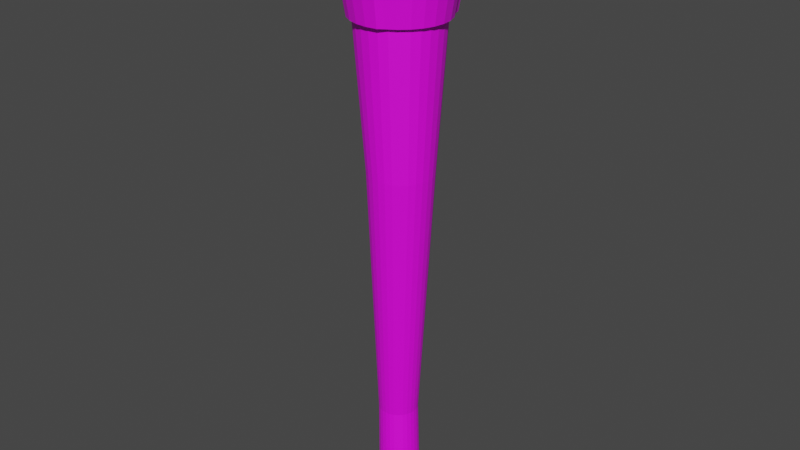 # Source: torch.blend  (saved by Blender 2.80.75; exported with 4.5.12 LTS)
import bpy
from mathutils import Matrix  # noqa: F401  (used for matrix-valued properties, if any)

bpy.ops.wm.read_factory_settings(use_empty=True)
scene = bpy.context.scene
scene.name = 'Scene'

# ---- collections
col_collection = bpy.data.collections.new('Collection'); scene.collection.children.link(col_collection)

# ---- images (referenced by path relative to the original .blend; pixels are not part of the script)
import os
ASSET_DIR = os.environ.get("B2B_ASSET_DIR", "")  # directory of the original .blend (textures are referenced by path, not embedded)
HERE = os.path.dirname(os.path.abspath(__file__))  # packed textures are extracted next to this script under _unpacked/

def load_image(name, relpath, width, height, colorspace="sRGB"):
    """Load a texture the original file referenced (path relative to the .blend, or extracted next to this script)."""
    p = next((c for c in (os.path.join(HERE, relpath), os.path.join(ASSET_DIR, relpath)) if relpath and os.path.exists(c)), "")
    if p:
        img = bpy.data.images.load(p, check_existing=True)
        img.name = name
    else:  # same state as the original file: an image datablock whose file is absent (Cycles renders it pink)
        img = bpy.data.images.new(name, width, height)
        img.source = "FILE"
        img.filepath = "//" + (relpath or name)
    img.colorspace_settings.name = colorspace
    return img
img_torch_wood_png = load_image('torch_wood.png', 'torch_wood.png', 1024, 1024, 'sRGB')
img_torch_cloth_png = load_image('torch_cloth.png', 'torch_cloth.png', 1024, 1024, 'sRGB')

# ---- materials (node trees are filled in below, after node groups)
mat_material_001 = bpy.data.materials.new('Material.001')
mat_material_001.use_transparent_shadow = False
mat_material_002 = bpy.data.materials.new('Material.002')
mat_material_002.use_transparent_shadow = False

# ---- material node trees
mat_material_001.use_nodes = True; mat_material_001.node_tree.nodes.clear()
_N = mat_material_001.node_tree.nodes; _L = mat_material_001.node_tree.links
n0 = _N.new('ShaderNodeOutputMaterial'); n0.name = 'Material Output'; n0.location = (300, 300)
n1 = _N.new('ShaderNodeBsdfPrincipled'); n1.name = 'Principled BSDF'; n1.location = (10, 300)
n1.distribution = 'GGX'
n1.subsurface_method = 'BURLEY'
n1.inputs[3].default_value = 1.45
n1.inputs[27].default_value = (0.0, 0.0, 0.0, 1.0)
n1.inputs[28].default_value = 1.0
n2 = _N.new('ShaderNodeTexImage'); n2.name = 'Image Texture'; n2.location = (-280, 280)
n2.image = img_torch_wood_png
n2.interpolation = 'Closest'
_L.new(n1.outputs[0], n0.inputs[0])
_L.new(n2.outputs[0], n1.inputs[0])
n0.is_active_output = True
mat_material_002.use_nodes = True; mat_material_002.node_tree.nodes.clear()
_N = mat_material_002.node_tree.nodes; _L = mat_material_002.node_tree.links
n0 = _N.new('ShaderNodeOutputMaterial'); n0.name = 'Material Output'; n0.location = (300, 300)
n1 = _N.new('ShaderNodeBsdfPrincipled'); n1.name = 'Principled BSDF'; n1.location = (10, 300)
n1.distribution = 'GGX'
n1.subsurface_method = 'BURLEY'
n1.inputs[3].default_value = 1.45
n1.inputs[27].default_value = (0.0, 0.0, 0.0, 1.0)
n1.inputs[28].default_value = 1.0
n2 = _N.new('ShaderNodeTexImage'); n2.name = 'Image Texture'; n2.location = (-280, 280)
n2.image = img_torch_cloth_png
n2.interpolation = 'Closest'
_L.new(n1.outputs[0], n0.inputs[0])
_L.new(n2.outputs[0], n1.inputs[0])
n0.is_active_output = True

# ---- world
world_world = bpy.data.worlds.new('World'); scene.world = world_world
world_world.use_nodes = True; world_world.node_tree.nodes.clear()
_N = world_world.node_tree.nodes; _L = world_world.node_tree.links
n0 = _N.new('ShaderNodeOutputWorld'); n0.name = 'World Output'; n0.location = (300, 300)
n1 = _N.new('ShaderNodeBackground'); n1.name = 'Background'; n1.location = (10, 300)
n1.inputs[0].default_value = (0.05088, 0.05088, 0.05088, 1.0)
_L.new(n1.outputs[0], n0.inputs[0])
n0.is_active_output = True
world_world.color = (0.05088, 0.05088, 0.05088)
world_world.use_sun_shadow = False
world_world.sun_shadow_jitter_overblur = 0.0

# ---- meshes
me_cylinder = bpy.data.meshes.new('Cylinder')
me_cylinder.from_pydata([(1.234e-08, 0.0413, -1.0), (1.452e-08, 0.03134, 0.9182), (0.009189, 0.04026, -1.0), (0.006973, 0.03055, 0.9182), (0.01792, 0.03721, -1.0), (0.0136, 0.02823, 0.9182), (0.02575, 0.03229, -1.0), (0.01954, 0.0245, 0.9182), (0.03229, 0.02575, -1.0), (0.0245, 0.01954, 0.9182), (0.03721, 0.01792, -1.0), (0.02823, 0.0136, 0.9182), (0.04026, 0.009189, -1.0), (0.03055, 0.006973, 0.9182), (0.0413, 3.865e-08, -1.0), (0.03134, 3.997e-08, 0.9182), (0.04026, -0.009189, -1.0), (0.03055, -0.006973, 0.9182), (0.03721, -0.01792, -1.0), (0.02823, -0.0136, 0.9182), (0.03229, -0.02575, -1.0), (0.0245, -0.01954, 0.9182), (0.02575, -0.03229, -1.0), (0.01954, -0.0245, 0.9182), (0.01792, -0.03721, -1.0), (0.0136, -0.02823, 0.9182), (0.009189, -0.04026, -1.0), (0.006973, -0.03055, 0.9182), (-1.118e-09, -0.0413, -1.0), (4.306e-09, -0.03134, 0.9182), (-0.009189, -0.04026, -1.0), (-0.006973, -0.03055, 0.9182), (-0.01792, -0.03721, -1.0), (-0.0136, -0.02823, 0.9182), (-0.02575, -0.03229, -1.0), (-0.01954, -0.0245, 0.9182), (-0.03229, -0.02575, -1.0), (-0.0245, -0.01954, 0.9182), (-0.03721, -0.01792, -1.0), (-0.02823, -0.0136, 0.9182), (-0.04026, -0.009189, -1.0), (-0.03055, -0.006973, 0.9182), (-0.0413, 7.541e-08, -1.0), (-0.03134, 6.786e-08, 0.9182), (-0.04026, 0.009189, -1.0), (-0.03055, 0.006973, 0.9182), (-0.03721, 0.01792, -1.0), (-0.02823, 0.0136, 0.9182), (-0.03229, 0.02575, -1.0), (-0.0245, 0.01954, 0.9182), (-0.02575, 0.03229, -1.0), (-0.01954, 0.0245, 0.9182), (-0.01792, 0.03721, -1.0), (-0.0136, 0.02823, 0.9182), (-0.009189, 0.04026, -1.0), (-0.006973, 0.03055, 0.9182), (-0.01136, 0.04896, -0.6931), (-0.002627, 0.04797, -0.6931), (0.005667, 0.04507, -0.6931), (0.01311, 0.0404, -0.6931), (0.01932, 0.03418, -0.6931), (0.024, 0.02674, -0.6931), (0.0269, 0.01845, -0.6931), (0.02788, 0.009715, -0.6931), (0.0269, 0.0009828, -0.6931), (0.024, -0.007312, -0.6931), (0.01932, -0.01475, -0.6931), (0.01311, -0.02097, -0.6931), (0.005667, -0.02564, -0.6931), (-0.002627, -0.02854, -0.6931), (-0.01136, -0.02953, -0.6931), (-0.02009, -0.02854, -0.6931), (-0.02839, -0.02564, -0.6931), (-0.03583, -0.02097, -0.6931), (-0.04204, -0.01475, -0.6931), (-0.04672, -0.007312, -0.6931), (-0.04962, 0.0009828, -0.6931), (-0.0506, 0.009715, -0.6931), (-0.04962, 0.01845, -0.6931), (-0.04672, 0.02674, -0.6931), (-0.04204, 0.03418, -0.6931), (-0.03583, 0.0404, -0.6931), (-0.02839, 0.04507, -0.6931), (-0.02009, 0.04797, -0.6931), (0.008603, 0.05462, 0.1348), (0.02242, 0.05306, 0.1348), (0.03554, 0.04847, 0.1348), (0.04731, 0.04108, 0.1348), (0.05713, 0.03125, 0.1348), (0.06453, 0.01948, 0.1348), (0.06912, 0.006358, 0.1348), (0.07068, -0.007454, 0.1348), (0.06912, -0.02127, 0.1348), (0.06453, -0.03439, 0.1348), (0.05713, -0.04616, 0.1348), (0.04731, -0.05599, 0.1348), (0.03554, -0.06338, 0.1348), (0.02242, -0.06797, 0.1348), (0.008603, -0.06953, 0.1348), (-0.005209, -0.06797, 0.1348), (-0.01833, -0.06338, 0.1348), (-0.0301, -0.05599, 0.1348), (-0.03993, -0.04616, 0.1348), (-0.04732, -0.03439, 0.1348), (-0.05191, -0.02127, 0.1348), (-0.05347, -0.007454, 0.1348), (-0.05191, 0.006359, 0.1348), (-0.04732, 0.01948, 0.1348), (-0.03993, 0.03125, 0.1348), (-0.0301, 0.04108, 0.1348), (-0.01833, 0.04847, 0.1348), (-0.005209, 0.05306, 0.1348), (0.001424, 0.09274, 0.8568), (0.02234, 0.09039, 0.8568), (0.0422, 0.08344, 0.8568), (0.06002, 0.07224, 0.8568), (0.0749, 0.05736, 0.8568), (0.0861, 0.03954, 0.8568), (0.09305, 0.01968, 0.8568), (0.0954, -0.001234, 0.8568), (0.09305, -0.02215, 0.8568), (0.0861, -0.04201, 0.8568), (0.0749, -0.05983, 0.8568), (0.06002, -0.07471, 0.8568), (0.0422, -0.08591, 0.8568), (0.02234, -0.09286, 0.8568), (0.001424, -0.09521, 0.8568), (-0.01949, -0.09286, 0.8568), (-0.03935, -0.0859, 0.8568), (-0.05717, -0.07471, 0.8568), (-0.07205, -0.05983, 0.8568), (-0.08325, -0.04201, 0.8568), (-0.0902, -0.02215, 0.8568), (-0.09255, -0.001234, 0.8568), (-0.0902, 0.01968, 0.8568), (-0.08325, 0.03954, 0.8568), (-0.07205, 0.05736, 0.8568), (-0.05717, 0.07224, 0.8568), (-0.03935, 0.08344, 0.8568), (-0.01949, 0.09039, 0.8568), (0.008171, 0.08997, 0.5847), (0.008394, 0.0963, 0.836), (0.02977, 0.08764, 0.5847), (0.03147, 0.09381, 0.836), (0.05029, 0.08078, 0.5847), (0.05338, 0.08648, 0.836), (0.06869, 0.06972, 0.5847), (0.07304, 0.07467, 0.836), (0.07388, 0.05503, 0.5847), (0.07858, 0.05898, 0.836), (0.08544, 0.03743, 0.5847), (0.09094, 0.04018, 0.836), (0.09262, 0.01782, 0.5847), (0.09861, 0.01923, 0.836), (0.09506, -0.002832, 0.5847), (0.1012, -0.002832, 0.836), (0.09262, -0.02348, 0.5847), (0.09861, -0.02489, 0.836), (0.08544, -0.0431, 0.5847), (0.09094, -0.04584, 0.836), (0.07388, -0.06069, 0.5847), (0.07858, -0.06464, 0.836), (0.05851, -0.07539, 0.5847), (0.06216, -0.08034, 0.836), (0.0401, -0.08644, 0.5847), (0.0425, -0.09215, 0.836), (0.02977, -0.09331, 0.5847), (0.03147, -0.09948, 0.836), (0.008171, -0.09564, 0.5847), (0.008394, -0.102, 0.836), (-0.01343, -0.09331, 0.5847), (-0.01468, -0.09948, 0.836), (-0.03395, -0.08644, 0.5847), (-0.0366, -0.09215, 0.836), (-0.05235, -0.07539, 0.5847), (-0.05626, -0.08034, 0.836), (-0.06772, -0.06069, 0.5847), (-0.07268, -0.06464, 0.836), (-0.07929, -0.0431, 0.5847), (-0.08503, -0.04584, 0.836), (-0.08647, -0.02348, 0.5847), (-0.0927, -0.02489, 0.836), (-0.0889, -0.002832, 0.5847), (-0.0953, -0.002832, 0.836), (-0.08647, 0.01782, 0.5847), (-0.0927, 0.01923, 0.836), (-0.07929, 0.03743, 0.5847), (-0.08503, 0.04018, 0.836), (-0.06772, 0.05503, 0.5847), (-0.07267, 0.05898, 0.836), (-0.05235, 0.06972, 0.5847), (-0.05626, 0.07467, 0.836), (-0.03395, 0.08078, 0.5847), (-0.0366, 0.08648, 0.836), (-0.01343, 0.08764, 0.5847), (-0.01468, 0.09381, 0.836), (0.008613, 0.1025, 0.7048), (0.03313, 0.09987, 0.7048), (0.05642, 0.09208, 0.7048), (0.07732, 0.07953, 0.7048), (0.0832, 0.06285, 0.7048), (0.09633, 0.04288, 0.7048), (0.1045, 0.02061, 0.7048), (0.1072, -0.002832, 0.7048), (0.1045, -0.02627, 0.7048), (0.09633, -0.04854, 0.7048), (0.0832, -0.06851, 0.7048), (0.06575, -0.0852, 0.7048), (0.04486, -0.09775, 0.7048), (0.03313, -0.1055, 0.7048), (0.008613, -0.1082, 0.7048), (-0.01591, -0.1055, 0.7048), (-0.0392, -0.09775, 0.7048), (-0.06009, -0.0852, 0.7048), (-0.07754, -0.06851, 0.7048), (-0.09067, -0.04854, 0.7048), (-0.09881, -0.02627, 0.7048), (-0.1016, -0.002832, 0.7048), (-0.09881, 0.02061, 0.7048), (-0.09067, 0.04288, 0.7048), (-0.07754, 0.06285, 0.7048), (-0.06009, 0.07953, 0.7048), (-0.0392, 0.09208, 0.7048), (-0.01591, 0.09987, 0.7048)], [], [(112, 1, 3, 113), (113, 3, 5, 114), (114, 5, 7, 115), (115, 7, 9, 116), (116, 9, 11, 117), (117, 11, 13, 118), (118, 13, 15, 119), (119, 15, 17, 120), (120, 17, 19, 121), (121, 19, 21, 122), (122, 21, 23, 123), (123, 23, 25, 124), (124, 25, 27, 125), (125, 27, 29, 126), (126, 29, 31, 127), (127, 31, 33, 128), (128, 33, 35, 129), (129, 35, 37, 130), (130, 37, 39, 131), (131, 39, 41, 132), (132, 41, 43, 133), (133, 43, 45, 134), (134, 45, 47, 135), (135, 47, 49, 136), (136, 49, 51, 137), (137, 51, 53, 138), (3, 1, 55, 53, 51, 49, 47, 45, 43, 41, 39, 37, 35, 33, 31, 29, 27, 25, 23, 21, 19, 17, 15, 13, 11, 9, 7, 5), (138, 53, 55, 139), (139, 55, 1, 112), (0, 2, 4, 6, 8, 10, 12, 14, 16, 18, 20, 22, 24, 26, 28, 30, 32, 34, 36, 38, 40, 42, 44, 46, 48, 50, 52, 54), (54, 83, 56, 0), (52, 82, 83, 54), (50, 81, 82, 52), (48, 80, 81, 50), (46, 79, 80, 48), (44, 78, 79, 46), (42, 77, 78, 44), (40, 76, 77, 42), (38, 75, 76, 40), (36, 74, 75, 38), (34, 73, 74, 36), (32, 72, 73, 34), (30, 71, 72, 32), (28, 70, 71, 30), (26, 69, 70, 28), (24, 68, 69, 26), (22, 67, 68, 24), (20, 66, 67, 22), (18, 65, 66, 20), (16, 64, 65, 18), (14, 63, 64, 16), (12, 62, 63, 14), (10, 61, 62, 12), (8, 60, 61, 10), (6, 59, 60, 8), (4, 58, 59, 6), (2, 57, 58, 4), (0, 56, 57, 2), (83, 111, 84, 56), (82, 110, 111, 83), (81, 109, 110, 82), (80, 108, 109, 81), (79, 107, 108, 80), (78, 106, 107, 79), (77, 105, 106, 78), (76, 104, 105, 77), (75, 103, 104, 76), (74, 102, 103, 75), (73, 101, 102, 74), (72, 100, 101, 73), (71, 99, 100, 72), (70, 98, 99, 71), (69, 97, 98, 70), (68, 96, 97, 69), (67, 95, 96, 68), (66, 94, 95, 67), (65, 93, 94, 66), (64, 92, 93, 65), (63, 91, 92, 64), (62, 90, 91, 63), (61, 89, 90, 62), (60, 88, 89, 61), (59, 87, 88, 60), (58, 86, 87, 59), (57, 85, 86, 58), (56, 84, 85, 57), (111, 139, 112, 84), (110, 138, 139, 111), (109, 137, 138, 110), (108, 136, 137, 109), (107, 135, 136, 108), (106, 134, 135, 107), (105, 133, 134, 106), (104, 132, 133, 105), (103, 131, 132, 104), (102, 130, 131, 103), (101, 129, 130, 102), (100, 128, 129, 101), (99, 127, 128, 100), (98, 126, 127, 99), (97, 125, 126, 98), (96, 124, 125, 97), (95, 123, 124, 96), (94, 122, 123, 95), (93, 121, 122, 94), (92, 120, 121, 93), (91, 119, 120, 92), (90, 118, 119, 91), (89, 117, 118, 90), (88, 116, 117, 89), (87, 115, 116, 88), (86, 114, 115, 87), (85, 113, 114, 86), (84, 112, 113, 85), (196, 141, 143, 197), (197, 143, 145, 198), (198, 145, 147, 199), (199, 147, 149, 200), (200, 149, 151, 201), (201, 151, 153, 202), (202, 153, 155, 203), (203, 155, 157, 204), (204, 157, 159, 205), (205, 159, 161, 206), (206, 161, 163, 207), (207, 163, 165, 208), (208, 165, 167, 209), (209, 167, 169, 210), (210, 169, 171, 211), (211, 171, 173, 212), (212, 173, 175, 213), (213, 175, 177, 214), (214, 177, 179, 215), (215, 179, 181, 216), (216, 181, 183, 217), (217, 183, 185, 218), (218, 185, 187, 219), (219, 187, 189, 220), (220, 189, 191, 221), (221, 191, 193, 222), (143, 141, 195, 193, 191, 189, 187, 185, 183, 181, 179, 177, 175, 173, 171, 169, 167, 165, 163, 161, 159, 157, 155, 153, 151, 149, 147, 145), (222, 193, 195, 223), (223, 195, 141, 196), (140, 142, 144, 146, 148, 150, 152, 154, 156, 158, 160, 162, 164, 166, 168, 170, 172, 174, 176, 178, 180, 182, 184, 186, 188, 190, 192, 194), (194, 223, 196, 140), (192, 222, 223, 194), (190, 221, 222, 192), (188, 220, 221, 190), (186, 219, 220, 188), (184, 218, 219, 186), (182, 217, 218, 184), (180, 216, 217, 182), (178, 215, 216, 180), (176, 214, 215, 178), (174, 213, 214, 176), (172, 212, 213, 174), (170, 211, 212, 172), (168, 210, 211, 170), (166, 209, 210, 168), (164, 208, 209, 166), (162, 207, 208, 164), (160, 206, 207, 162), (158, 205, 206, 160), (156, 204, 205, 158), (154, 203, 204, 156), (152, 202, 203, 154), (150, 201, 202, 152), (148, 200, 201, 150), (146, 199, 200, 148), (144, 198, 199, 146), (142, 197, 198, 144), (140, 196, 197, 142)])
me_cylinder.polygons.foreach_set('material_index', [0, 0, 0, 0, 0, 0, 0, 0, 0, 0, 0, 0, 0, 0, 0, 0, 0, 0, 0, 0, 0, 0, 0, 0, 0, 0, 0, 0, 0, 0, 0, 0, 0, 0, 0, 0, 0, 0, 0, 0, 0, 0, 0, 0, 0, 0, 0, 0, 0, 0, 0, 0, 0, 0, 0, 0, 0, 0, 0, 0, 0, 0, 0, 0, 0, 0, 0, 0, 0, 0, 0, 0, 0, 0, 0, 0, 0, 0, 0, 0, 0, 0, 0, 0, 0, 0, 0, 0, 0, 0, 0, 0, 0, 0, 0, 0, 0, 0, 0, 0, 0, 0, 0, 0, 0, 0, 0, 0, 0, 0, 0, 0, 0, 0, 1, 1, 1, 1, 1, 1, 1, 1, 1, 1, 1, 1, 1, 1, 1, 1, 1, 1, 1, 1, 1, 1, 1, 1, 1, 1, 1, 1, 1, 1, 1, 1, 1, 1, 1, 1, 1, 1, 1, 1, 1, 1, 1, 1, 1, 1, 1, 1, 1, 1, 1, 1, 1, 1, 1, 1, 1, 1])
_uv = me_cylinder.uv_layers.new(name='UVMap')
_uv.uv.foreach_set('vector', [1.0, 0.9643, 1.0, 1.0, 0.9643, 1.0, 0.9643, 0.9643, 0.9643, 0.9643, 0.9643, 1.0, 0.9286, 1.0, 0.9286, 0.9643, 0.9286, 0.9643, 0.9286, 1.0, 0.8929, 1.0, 0.8929, 0.9643, 0.8929, 0.9643, 0.8929, 1.0, 0.8571, 1.0, 0.8571, 0.9643, 0.8571, 0.9643, 0.8571, 1.0, 0.8214, 1.0, 0.8214, 0.9643, 0.8214, 0.9643, 0.8214, 1.0, 0.7857, 1.0, 0.7857, 0.9643, 0.7857, 0.9643, 0.7857, 1.0, 0.75, 1.0, 0.75, 0.9643, 0.75, 0.9643, 0.75, 1.0, 0.7143, 1.0, 0.7143, 0.9643, 0.7143, 0.9643, 0.7143, 1.0, 0.6786, 1.0, 0.6786, 0.9643, 0.6786, 0.9643, 0.6786, 1.0, 0.6429, 1.0, 0.6429, 0.9643, 0.6429, 0.9643, 0.6429, 1.0, 0.6071, 1.0, 0.6071, 0.9643, 0.6071, 0.9643, 0.6071, 1.0, 0.5714, 1.0, 0.5714, 0.9643, 0.5714, 0.9643, 0.5714, 1.0, 0.5357, 1.0, 0.5357, 0.9643, 0.5357, 0.9643, 0.5357, 1.0, 0.5, 1.0, 0.5, 0.9643, 0.5, 0.9643, 0.5, 1.0, 0.4643, 1.0, 0.4643, 0.9643, 0.4643, 0.9643, 0.4643, 1.0, 0.4286, 1.0, 0.4286, 0.9643, 0.4286, 0.9643, 0.4286, 1.0, 0.3929, 1.0, 0.3929, 0.9643, 0.3929, 0.9643, 0.3929, 1.0, 0.3571, 1.0, 0.3571, 0.9643, 0.3571, 0.9643, 0.3571, 1.0, 0.3214, 1.0, 0.3214, 0.9643, 0.3214, 0.9643, 0.3214, 1.0, 0.2857, 1.0, 0.2857, 0.9643, 0.2857, 0.9643, 0.2857, 1.0, 0.25, 1.0, 0.25, 0.9643, 0.25, 0.9643, 0.25, 1.0, 0.2143, 1.0, 0.2143, 0.9643, 0.2143, 0.9643, 0.2143, 1.0, 0.1786, 1.0, 0.1786, 0.9643, 0.1786, 0.9643, 0.1786, 1.0, 0.1429, 1.0, 0.1429, 0.9643, 0.1429, 0.9643, 0.1429, 1.0, 0.1071, 1.0, 0.1071, 0.9643, 0.1071, 0.9643, 0.1071, 1.0, 0.07143, 1.0, 0.07143, 0.9643, 0.3034, 0.484, 0.25, 0.49, 0.1966, 0.484, 0.1459, 0.4662, 0.1004, 0.4376, 0.06236, 0.3996, 0.03377, 0.3541, 0.01602, 0.3034, 0.01, 0.25, 0.01602, 0.1966, 0.03377, 0.1459, 0.06236, 0.1004, 0.1004, 0.06236, 0.1459, 0.03377, 0.1966, 0.01602, 0.25, 0.01, 0.3034, 0.01602, 0.3541, 0.03377, 0.3996, 0.06236, 0.4376, 0.1004, 0.4662, 0.1459, 0.484, 0.1966, 0.49, 0.25, 0.484, 0.3034, 0.4662, 0.3541, 0.4376, 0.3996, 0.3996, 0.4376, 0.3541, 0.4662, 0.07143, 0.9643, 0.07143, 1.0, 0.03571, 1.0, 0.03571, 0.9643, 0.03571, 0.9643, 0.03571, 1.0, 1.565e-07, 1.0, 1.565e-07, 0.9643, 0.75, 0.49, 0.8034, 0.484, 0.8541, 0.4662, 0.8996, 0.4376, 0.9376, 0.3996, 0.9662, 0.3541, 0.984, 0.3034, 0.99, 0.25, 0.984, 0.1966, 0.9662, 0.1459, 0.9376, 0.1004, 0.8996, 0.06236, 0.8541, 0.03377, 0.8034, 0.01602, 0.75, 0.01, 0.6966, 0.01602, 0.6459, 0.03377, 0.6004, 0.06236, 0.5624, 0.1004, 0.5338, 0.1459, 0.516, 0.1966, 0.51, 0.25, 0.516, 0.3034, 0.5338, 0.3541, 0.5624, 0.3996, 0.6004, 0.4376, 0.6459, 0.4662, 0.6966, 0.484, 0.03571, 0.5, 0.03571, 0.5757, 1.565e-07, 0.5757, 1.565e-07, 0.5, 0.07143, 0.5, 0.07143, 0.5757, 0.03571, 0.5757, 0.03571, 0.5, 0.1071, 0.5, 0.1071, 0.5757, 0.07143, 0.5757, 0.07143, 0.5, 0.1429, 0.5, 0.1429, 0.5757, 0.1071, 0.5757, 0.1071, 0.5, 0.1786, 0.5, 0.1786, 0.5757, 0.1429, 0.5757, 0.1429, 0.5, 0.2143, 0.5, 0.2143, 0.5757, 0.1786, 0.5757, 0.1786, 0.5, 0.25, 0.5, 0.25, 0.5757, 0.2143, 0.5757, 0.2143, 0.5, 0.2857, 0.5, 0.2857, 0.5757, 0.25, 0.5757, 0.25, 0.5, 0.3214, 0.5, 0.3214, 0.5757, 0.2857, 0.5757, 0.2857, 0.5, 0.3571, 0.5, 0.3571, 0.5757, 0.3214, 0.5757, 0.3214, 0.5, 0.3929, 0.5, 0.3929, 0.5757, 0.3571, 0.5757, 0.3571, 0.5, 0.4286, 0.5, 0.4286, 0.5757, 0.3929, 0.5757, 0.3929, 0.5, 0.4643, 0.5, 0.4643, 0.5757, 0.4286, 0.5757, 0.4286, 0.5, 0.5, 0.5, 0.5, 0.5757, 0.4643, 0.5757, 0.4643, 0.5, 0.5357, 0.5, 0.5357, 0.5757, 0.5, 0.5757, 0.5, 0.5, 0.5714, 0.5, 0.5714, 0.5757, 0.5357, 0.5757, 0.5357, 0.5, 0.6071, 0.5, 0.6071, 0.5757, 0.5714, 0.5757, 0.5714, 0.5, 0.6429, 0.5, 0.6429, 0.5757, 0.6071, 0.5757, 0.6071, 0.5, 0.6786, 0.5, 0.6786, 0.5757, 0.6429, 0.5757, 0.6429, 0.5, 0.7143, 0.5, 0.7143, 0.5757, 0.6786, 0.5757, 0.6786, 0.5, 0.75, 0.5, 0.75, 0.5757, 0.7143, 0.5757, 0.7143, 0.5, 0.7857, 0.5, 0.7857, 0.5757, 0.75, 0.5757, 0.75, 0.5, 0.8214, 0.5, 0.8214, 0.5757, 0.7857, 0.5757, 0.7857, 0.5, 0.8571, 0.5, 0.8571, 0.5757, 0.8214, 0.5757, 0.8214, 0.5, 0.8929, 0.5, 0.8929, 0.5757, 0.8571, 0.5757, 0.8571, 0.5, 0.9286, 0.5, 0.9286, 0.5757, 0.8929, 0.5757, 0.8929, 0.5, 0.9643, 0.5, 0.9643, 0.5757, 0.9286, 0.5757, 0.9286, 0.5, 1.0, 0.5, 1.0, 0.5757, 0.9643, 0.5757, 0.9643, 0.5, 0.03571, 0.5757, 0.03571, 0.7842, 1.565e-07, 0.7842, 1.565e-07, 0.5757, 0.07143, 0.5757, 0.07143, 0.7842, 0.03571, 0.7842, 0.03571, 0.5757, 0.1071, 0.5757, 0.1071, 0.7842, 0.07143, 0.7842, 0.07143, 0.5757, 0.1429, 0.5757, 0.1429, 0.7842, 0.1071, 0.7842, 0.1071, 0.5757, 0.1786, 0.5757, 0.1786, 0.7842, 0.1429, 0.7842, 0.1429, 0.5757, 0.2143, 0.5757, 0.2143, 0.7842, 0.1786, 0.7842, 0.1786, 0.5757, 0.25, 0.5757, 0.25, 0.7842, 0.2143, 0.7842, 0.2143, 0.5757, 0.2857, 0.5757, 0.2857, 0.7842, 0.25, 0.7842, 0.25, 0.5757, 0.3214, 0.5757, 0.3214, 0.7842, 0.2857, 0.7842, 0.2857, 0.5757, 0.3571, 0.5757, 0.3571, 0.7842, 0.3214, 0.7842, 0.3214, 0.5757, 0.3929, 0.5757, 0.3929, 0.7842, 0.3571, 0.7842, 0.3571, 0.5757, 0.4286, 0.5757, 0.4286, 0.7842, 0.3929, 0.7842, 0.3929, 0.5757, 0.4643, 0.5757, 0.4643, 0.7842, 0.4286, 0.7842, 0.4286, 0.5757, 0.5, 0.5757, 0.5, 0.7842, 0.4643, 0.7842, 0.4643, 0.5757, 0.5357, 0.5757, 0.5357, 0.7842, 0.5, 0.7842, 0.5, 0.5757, 0.5714, 0.5757, 0.5714, 0.7842, 0.5357, 0.7842, 0.5357, 0.5757, 0.6071, 0.5757, 0.6071, 0.7842, 0.5714, 0.7842, 0.5714, 0.5757, 0.6429, 0.5757, 0.6429, 0.7842, 0.6071, 0.7842, 0.6071, 0.5757, 0.6786, 0.5757, 0.6786, 0.7842, 0.6429, 0.7842, 0.6429, 0.5757, 0.7143, 0.5757, 0.7143, 0.7842, 0.6786, 0.7842, 0.6786, 0.5757, 0.75, 0.5757, 0.75, 0.7842, 0.7143, 0.7842, 0.7143, 0.5757, 0.7857, 0.5757, 0.7857, 0.7842, 0.75, 0.7842, 0.75, 0.5757, 0.8214, 0.5757, 0.8214, 0.7842, 0.7857, 0.7842, 0.7857, 0.5757, 0.8571, 0.5757, 0.8571, 0.7842, 0.8214, 0.7842, 0.8214, 0.5757, 0.8929, 0.5757, 0.8929, 0.7842, 0.8571, 0.7842, 0.8571, 0.5757, 0.9286, 0.5757, 0.9286, 0.7842, 0.8929, 0.7842, 0.8929, 0.5757, 0.9643, 0.5757, 0.9643, 0.7842, 0.9286, 0.7842, 0.9286, 0.5757, 1.0, 0.5757, 1.0, 0.7842, 0.9643, 0.7842, 0.9643, 0.5757, 0.03571, 0.7842, 0.03571, 0.9643, 1.565e-07, 0.9643, 1.565e-07, 0.7842, 0.07143, 0.7842, 0.07143, 0.9643, 0.03571, 0.9643, 0.03571, 0.7842, 0.1071, 0.7842, 0.1071, 0.9643, 0.07143, 0.9643, 0.07143, 0.7842, 0.1429, 0.7842, 0.1429, 0.9643, 0.1071, 0.9643, 0.1071, 0.7842, 0.1786, 0.7842, 0.1786, 0.9643, 0.1429, 0.9643, 0.1429, 0.7842, 0.2143, 0.7842, 0.2143, 0.9643, 0.1786, 0.9643, 0.1786, 0.7842, 0.25, 0.7842, 0.25, 0.9643, 0.2143, 0.9643, 0.2143, 0.7842, 0.2857, 0.7842, 0.2857, 0.9643, 0.25, 0.9643, 0.25, 0.7842, 0.3214, 0.7842, 0.3214, 0.9643, 0.2857, 0.9643, 0.2857, 0.7842, 0.3571, 0.7842, 0.3571, 0.9643, 0.3214, 0.9643, 0.3214, 0.7842, 0.3929, 0.7842, 0.3929, 0.9643, 0.3571, 0.9643, 0.3571, 0.7842, 0.4286, 0.7842, 0.4286, 0.9643, 0.3929, 0.9643, 0.3929, 0.7842, 0.4643, 0.7842, 0.4643, 0.9643, 0.4286, 0.9643, 0.4286, 0.7842, 0.5, 0.7842, 0.5, 0.9643, 0.4643, 0.9643, 0.4643, 0.7842, 0.5357, 0.7842, 0.5357, 0.9643, 0.5, 0.9643, 0.5, 0.7842, 0.5714, 0.7842, 0.5714, 0.9643, 0.5357, 0.9643, 0.5357, 0.7842, 0.6071, 0.7842, 0.6071, 0.9643, 0.5714, 0.9643, 0.5714, 0.7842, 0.6429, 0.7842, 0.6429, 0.9643, 0.6071, 0.9643, 0.6071, 0.7842, 0.6786, 0.7842, 0.6786, 0.9643, 0.6429, 0.9643, 0.6429, 0.7842, 0.7143, 0.7842, 0.7143, 0.9643, 0.6786, 0.9643, 0.6786, 0.7842, 0.75, 0.7842, 0.75, 0.9643, 0.7143, 0.9643, 0.7143, 0.7842, 0.7857, 0.7842, 0.7857, 0.9643, 0.75, 0.9643, 0.75, 0.7842, 0.8214, 0.7842, 0.8214, 0.9643, 0.7857, 0.9643, 0.7857, 0.7842, 0.8571, 0.7842, 0.8571, 0.9643, 0.8214, 0.9643, 0.8214, 0.7842, 0.8929, 0.7842, 0.8929, 0.9643, 0.8571, 0.9643, 0.8571, 0.7842, 0.9286, 0.7842, 0.9286, 0.9643, 0.8929, 0.9643, 0.8929, 0.7842, 0.9643, 0.7842, 0.9643, 0.9643, 0.9286, 0.9643, 0.9286, 0.7842, 1.0, 0.7842, 1.0, 0.9643, 0.9643, 0.9643, 0.9643, 0.7842, 0.612, 0.1794, 0.6087, -0.1672, 0.6596, -0.1661, 0.6661, 0.1806, 0.6661, 0.1806, 0.6596, -0.1661, 0.7041, -0.1647, 0.7134, 0.1821, 0.2783, 0.8503, 0.2877, 0.5035, 0.3273, 0.502, 0.3204, 0.8488, 0.3204, 0.8488, 0.3273, 0.502, 0.3674, 0.5017, 0.363, 0.8484, 0.363, 0.8484, 0.3674, 0.5017, 0.4189, 0.5008, 0.4177, 0.8475, 0.4177, 0.8475, 0.4189, 0.5008, 0.4726, 0.5003, 0.4747, 0.8469, 0.4747, 0.8469, 0.4726, 0.5003, 0.5257, 0.5002, 0.5312, 0.8468, 0.5312, 0.8468, 0.5257, 0.5002, 0.5757, 0.5005, 0.5843, 0.8471, 0.5843, 0.8471, 0.5757, 0.5005, 0.62, 0.5012, 0.6314, 0.8478, 0.6314, 0.8478, 0.62, 0.5012, 0.6565, 0.5022, 0.6702, 0.8489, 0.6702, 0.8489, 0.6565, 0.5022, 0.6832, 0.5035, 0.6985, 0.8503, -0.1684, 0.1827, -0.1577, -0.1642, -0.1218, -0.1657, -0.1303, 0.1811, -0.1303, 0.1811, -0.1218, -0.1657, -0.1022, -0.1666, -0.1094, 0.1801, -0.1094, 0.1801, -0.1022, -0.1666, -0.05129, -0.1676, -0.05535, 0.1791, -0.05535, 0.1791, -0.05129, -0.1676, 0.003461, -0.1682, 0.002833, 0.1784, 0.002833, 0.1784, 0.003461, -0.1682, 0.0593, -0.1684, 0.06218, 0.1781, 0.06218, 0.1781, 0.0593, -0.1684, 0.1134, -0.1683, 0.1197, 0.1783, 0.1197, 0.1783, 0.1134, -0.1683, 0.1632, -0.1677, 0.1725, 0.1789, 0.1725, 0.1789, 0.1632, -0.1677, 0.206, -0.1668, 0.218, 0.1798, 0.218, 0.1798, 0.206, -0.1668, 0.2397, -0.1656, 0.2539, 0.1811, 0.2539, 0.1811, 0.2397, -0.1656, 0.2627, -0.1642, 0.2783, 0.1827, 0.2783, 0.1821, 0.2947, -0.1647, 0.3177, -0.1661, 0.3028, 0.1806, 0.3028, 0.1806, 0.3177, -0.1661, 0.3515, -0.1672, 0.3386, 0.1794, 0.3386, 0.1794, 0.3515, -0.1672, 0.3943, -0.168, 0.3841, 0.1786, 0.3841, 0.1786, 0.3943, -0.168, 0.444, -0.1684, 0.4369, 0.1781, 0.4369, 0.1781, 0.444, -0.1684, 0.4981, -0.1684, 0.4945, 0.1781, 1.099, 0.5684, 1.133, 0.6174, 1.156, 0.6731, 1.168, 0.7328, 1.168, 0.7935, 1.156, 0.8521, 1.133, 0.9058, 1.099, 0.9517, 1.056, 0.9877, 1.008, 1.012, 0.9546, 1.023, 0.9003, 1.021, 0.8473, 1.005, 0.7984, 0.9762, 0.756, 0.9365, 0.7221, 0.8875, 0.6985, 0.8318, 0.7, 0.7968, 0.7, 0.7361, 0.7121, 0.6775, 0.7356, 0.6238, 0.7695, 0.5779, 0.812, 0.5419, 0.8609, 0.5178, 0.9138, 0.5066, 0.9681, 0.509, 1.008, 0.5002, 1.056, 0.5287, 0.4945, 0.1781, 0.4981, -0.1684, 0.554, -0.168, 0.5538, 0.1786, 0.5538, 0.1786, 0.554, -0.168, 0.6087, -0.1672, 0.612, 0.1794, 0.2381, 0.8804, 0.2064, 0.9263, 0.1667, 0.9634, 0.1208, 0.9901, 0.08396, 0.9819, 0.03312, 0.9841, -0.01644, 0.9737, -0.06225, 0.9511, -0.102, 0.9174, -0.1337, 0.8744, -0.1557, 0.8242, -0.1671, 0.7693, -0.1671, 0.7125, -0.1684, 0.6797, -0.1464, 0.6275, -0.1147, 0.5817, -0.07492, 0.5445, -0.02912, 0.5179, 0.02045, 0.503, 0.07128, 0.5008, 0.1208, 0.5112, 0.1667, 0.5338, 0.2064, 0.5675, 0.2381, 0.6105, 0.2602, 0.6607, 0.2715, 0.7156, 0.2715, 0.7724, 0.2602, 0.8283, 0.5482, 0.4971, 0.5538, 0.1786, 0.612, 0.1794, 0.5994, 0.4979, 0.4959, 0.4968, 0.4945, 0.1781, 0.5538, 0.1786, 0.5482, 0.4971, 0.4452, 0.4968, 0.4369, 0.1781, 0.4945, 0.1781, 0.4959, 0.4968, 0.3987, 0.4971, 0.3841, 0.1786, 0.4369, 0.1781, 0.4452, 0.4968, 0.3586, 0.4979, 0.3386, 0.1794, 0.3841, 0.1786, 0.3987, 0.4971, 0.327, 0.4989, 0.3028, 0.1806, 0.3386, 0.1794, 0.3586, 0.4979, 0.3055, 0.5002, 0.2783, 0.1821, 0.3028, 0.1806, 0.327, 0.4989, 0.2289, 0.4994, 0.2539, 0.1811, 0.2783, 0.1827, 0.2504, 0.5008, 0.1973, 0.4982, 0.218, 0.1798, 0.2539, 0.1811, 0.2289, 0.4994, 0.1572, 0.4974, 0.1725, 0.1789, 0.218, 0.1798, 0.1973, 0.4982, 0.1107, 0.4969, 0.1197, 0.1783, 0.1725, 0.1789, 0.1572, 0.4974, 0.06002, 0.4968, 0.06218, 0.1781, 0.1197, 0.1783, 0.1107, 0.4969, 0.007745, 0.497, 0.002833, 0.1784, 0.06218, 0.1781, 0.06002, 0.4968, -0.04351, 0.4976, -0.05535, 0.1791, 0.002833, 0.1784, 0.007745, 0.497, -0.09117, 0.4985, -0.1094, 0.1801, -0.05535, 0.1791, -0.04351, 0.4976, -0.1095, 0.4993, -0.1303, 0.1811, -0.1094, 0.1801, -0.09117, 0.4985, -0.1431, 0.5008, -0.1684, 0.1827, -0.1303, 0.1811, -0.1095, 0.4993, 0.6478, 1.167, 0.6702, 0.8489, 0.6985, 0.8503, 0.6728, 1.168, 0.6137, 1.166, 0.6314, 0.8478, 0.6702, 0.8489, 0.6478, 1.167, 0.5722, 1.166, 0.5843, 0.8471, 0.6314, 0.8478, 0.6137, 1.166, 0.5254, 1.165, 0.5312, 0.8468, 0.5843, 0.8471, 0.5722, 1.166, 0.4757, 1.165, 0.4747, 0.8469, 0.5312, 0.8468, 0.5254, 1.165, 0.4254, 1.166, 0.4177, 0.8475, 0.4747, 0.8469, 0.4757, 1.165, 0.3772, 1.167, 0.363, 0.8484, 0.4177, 0.8475, 0.4254, 1.166, 0.3397, 1.167, 0.3204, 0.8488, 0.363, 0.8484, 0.3772, 1.167, 0.3027, 1.168, 0.2783, 0.8503, 0.3204, 0.8488, 0.3397, 1.167, 0.6471, 0.4989, 0.6661, 0.1806, 0.7134, 0.1821, 0.6887, 0.5002, 0.5994, 0.4979, 0.612, 0.1794, 0.6661, 0.1806, 0.6471, 0.4989])
me_cylinder.materials.append(mat_material_001)
me_cylinder.materials.append(mat_material_002)
me_cylinder.use_remesh_preserve_volume = False
me_cylinder.use_remesh_preserve_attributes = False
me_cylinder.use_mirror_vertex_groups = False
me_cylinder.update()

# ---- objects
ob_cylinder = bpy.data.objects.new('Cylinder', me_cylinder)

# ---- transforms, parenting, visibility, modifiers, constraints
ob_cylinder.location = (0.0, 0.0, 0.0)
ob_cylinder.scale = (0.3185, 0.3185, 0.2002)
ob_cylinder.lineart.crease_threshold = 0.0

# ---- collection membership
col_collection.objects.link(ob_cylinder)

# ---- scene / render settings (as saved in the file)
scene.frame_start = 1; scene.frame_end = 250; scene.frame_set(1)
scene.render.engine = 'BLENDER_EEVEE_NEXT'
scene.cycles.use_denoising = False
scene.cycles.samples = 128
scene.cycles.sampling_pattern = 'TABULATED_SOBOL'
scene.cycles.use_adaptive_sampling = False
scene.cycles.use_light_tree = False
scene.view_settings.view_transform = 'Filmic'
bpy.context.view_layer.update()

# ---- added for rendering (the .blend has no active camera and no usable light): camera, sun
cam_auto = bpy.data.cameras.new('AutoCamera')
cam_auto.lens = 50.0
cam_auto.sensor_width = 36.0
cam_auto.clip_end = 1000.0
ob_auto_camera = bpy.data.objects.new('AutoCamera', cam_auto)
scene.collection.objects.link(ob_auto_camera)
ob_auto_camera.location = (0.366881, -0.440077, 0.284594)
ob_auto_camera.rotation_euler = (1.09748, -7.21219e-08, 0.694738)
scene.camera = ob_auto_camera
light_auto_sun = bpy.data.lights.new('AutoSun', 'SUN')
light_auto_sun.energy = 3.0
light_auto_sun.angle = 0.0523599
ob_auto_sun = bpy.data.objects.new('AutoSun', light_auto_sun)
scene.collection.objects.link(ob_auto_sun)
ob_auto_sun.rotation_euler = (0.872665, 0.174533, 0.523599)
bpy.context.view_layer.update()
